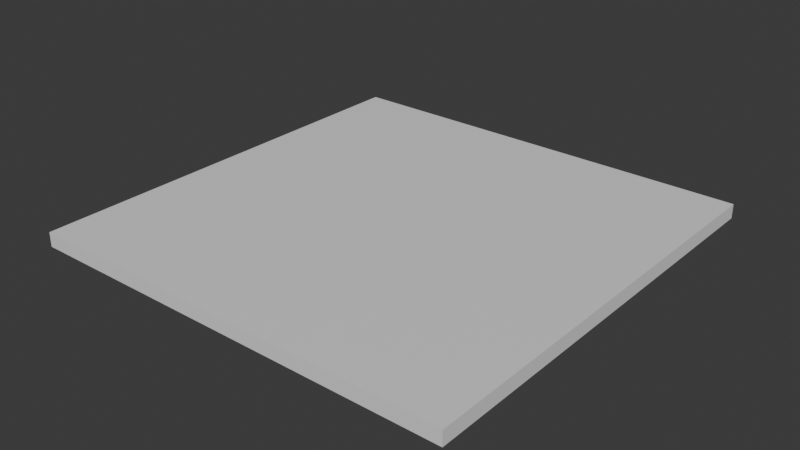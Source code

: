 # Source: map.blend  (saved by Blender 4.2.66; exported with 4.5.12 LTS)
import bpy
from mathutils import Matrix  # noqa: F401  (used for matrix-valued properties, if any)

bpy.ops.wm.read_factory_settings(use_empty=True)
scene = bpy.context.scene
scene.name = 'Scene'

# ---- collections
col_collection = bpy.data.collections.new('Collection'); scene.collection.children.link(col_collection)

# ---- materials (node trees are filled in below, after node groups)
mat_material = bpy.data.materials.new('Material')
mat_material.alpha_threshold = 0.0
mat_material.use_transparent_shadow = False
mat_material.roughness = 0.5
mat_material.line_color = (0.0, 0.0, 0.0, 1.0)

# ---- material node trees
mat_material.use_nodes = True; mat_material.node_tree.nodes.clear()
_N = mat_material.node_tree.nodes; _L = mat_material.node_tree.links
n0 = _N.new('ShaderNodeOutputMaterial'); n0.name = 'Material Output'; n0.location = (300, 300)
n1 = _N.new('ShaderNodeBsdfPrincipled'); n1.name = 'Principled BSDF'; n1.location = (10, 300)
n1.inputs[3].default_value = 1.45
_L.new(n1.outputs[0], n0.inputs[0])
n0.is_active_output = True

# ---- world
world_world = bpy.data.worlds.new('World'); scene.world = world_world
world_world.use_nodes = True; world_world.node_tree.nodes.clear()
_N = world_world.node_tree.nodes; _L = world_world.node_tree.links
n0 = _N.new('ShaderNodeOutputWorld'); n0.name = 'World Output'; n0.location = (300, 300)
n1 = _N.new('ShaderNodeBackground'); n1.name = 'Background'; n1.location = (10, 300)
n1.inputs[0].default_value = (0.05088, 0.05088, 0.05088, 1.0)
_L.new(n1.outputs[0], n0.inputs[0])
n0.is_active_output = True
world_world.color = (0.05088, 0.05088, 0.05088)
world_world.sun_shadow_jitter_overblur = 0.0

# ---- meshes
me_cube = bpy.data.meshes.new('Cube')
me_cube.from_pydata([(15.14, 15.14, 0.0), (15.14, 15.14, -1.0), (15.14, -15.14, 0.0), (15.14, -15.14, -1.0), (-15.14, 15.14, 0.0), (-15.14, 15.14, -1.0), (-15.14, -15.14, 0.0), (-15.14, -15.14, -1.0)], [], [(0, 4, 6, 2), (3, 2, 6, 7), (7, 6, 4, 5), (5, 1, 3, 7), (1, 0, 2, 3), (5, 4, 0, 1)])
_uv = me_cube.uv_layers.new(name='UVMap')
_uv.uv.foreach_set('vector', [0.625, 0.5, 0.875, 0.5, 0.875, 0.75, 0.625, 0.75, 0.375, 0.75, 0.625, 0.75, 0.625, 1.0, 0.375, 1.0, 0.375, 0.0, 0.625, 0.0, 0.625, 0.25, 0.375, 0.25, 0.125, 0.5, 0.375, 0.5, 0.375, 0.75, 0.125, 0.75, 0.375, 0.5, 0.625, 0.5, 0.625, 0.75, 0.375, 0.75, 0.375, 0.25, 0.625, 0.25, 0.625, 0.5, 0.375, 0.5])
me_cube.materials.append(mat_material)
me_cube.use_mirror_vertex_groups = False
me_cube.update()

# ---- objects
ob_cube = bpy.data.objects.new('Cube', me_cube)

# ---- transforms, parenting, visibility, modifiers, constraints
ob_cube.location = (0.0, 0.0, 0.0)
ob_cube.lock_rotations_4d = False
ob_cube.empty_display_type = 'ARROWS'
ob_cube.lineart.crease_threshold = 0.0

# ---- collection membership
col_collection.objects.link(ob_cube)

# ---- scene / render settings (as saved in the file)
scene.frame_start = 1; scene.frame_end = 250; scene.frame_set(1)
scene.render.engine = 'BLENDER_EEVEE_NEXT'
bpy.context.view_layer.update()

# ---- added for rendering (the .blend has no active camera and no usable light): camera, sun
cam_auto = bpy.data.cameras.new('AutoCamera')
cam_auto.lens = 50.0
cam_auto.sensor_width = 36.0
cam_auto.clip_end = 1000.0
ob_auto_camera = bpy.data.objects.new('AutoCamera', cam_auto)
scene.collection.objects.link(ob_auto_camera)
ob_auto_camera.location = (39.6184, -47.5421, 31.1947)
ob_auto_camera.rotation_euler = (1.09748, -7.21219e-08, 0.694738)
scene.camera = ob_auto_camera
light_auto_sun = bpy.data.lights.new('AutoSun', 'SUN')
light_auto_sun.energy = 3.0
light_auto_sun.angle = 0.0523599
ob_auto_sun = bpy.data.objects.new('AutoSun', light_auto_sun)
scene.collection.objects.link(ob_auto_sun)
ob_auto_sun.rotation_euler = (0.872665, 0.174533, 0.523599)
bpy.context.view_layer.update()
